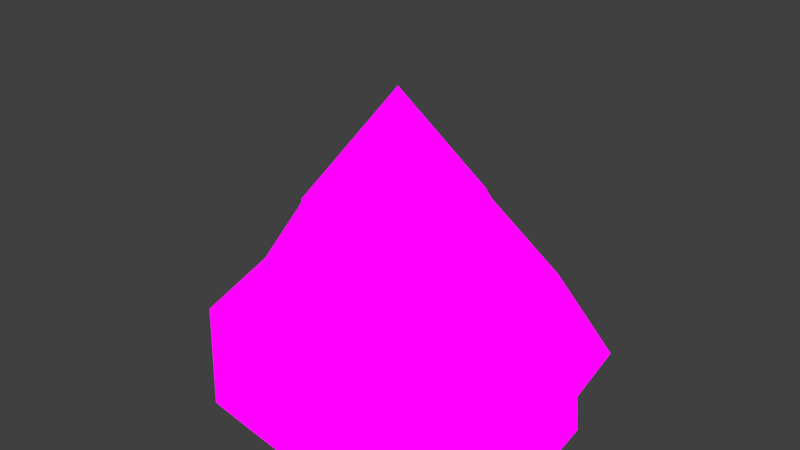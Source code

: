 # Source: Mountain_Gray_Snow_1_.blend  (saved by Blender 2.79.0; exported with 4.5.12 LTS)
import bpy
from mathutils import Matrix  # noqa: F401  (used for matrix-valued properties, if any)

bpy.ops.wm.read_factory_settings(use_empty=True)
scene = bpy.context.scene
scene.name = 'Scene'

# ---- collections
col_collection_1 = bpy.data.collections.new('Collection 1'); scene.collection.children.link(col_collection_1)

# ---- images (referenced by path relative to the original .blend; pixels are not part of the script)
import os
ASSET_DIR = os.environ.get("B2B_ASSET_DIR", "")  # directory of the original .blend (textures are referenced by path, not embedded)
HERE = os.path.dirname(os.path.abspath(__file__))  # packed textures are extracted next to this script under _unpacked/

def load_image(name, relpath, width, height, colorspace="sRGB"):
    """Load a texture the original file referenced (path relative to the .blend, or extracted next to this script)."""
    p = next((c for c in (os.path.join(HERE, relpath), os.path.join(ASSET_DIR, relpath)) if relpath and os.path.exists(c)), "")
    if p:
        img = bpy.data.images.load(p, check_existing=True)
        img.name = name
    else:  # same state as the original file: an image datablock whose file is absent (Cycles renders it pink)
        img = bpy.data.images.new(name, width, height)
        img.source = "FILE"
        img.filepath = "//" + (relpath or name)
    img.colorspace_settings.name = colorspace
    return img
img_colors_png = load_image('colors.png', 'Textures/colors.png', 1024, 1024, 'sRGB')

# ---- materials (node trees are filled in below, after node groups)
mat_mountain = bpy.data.materials.new('Mountain')
mat_mountain.alpha_threshold = 0.0
mat_mountain.roughness = 0.5

# ---- material node trees
mat_mountain.use_nodes = True; mat_mountain.node_tree.nodes.clear()
_N = mat_mountain.node_tree.nodes; _L = mat_mountain.node_tree.links
n0 = _N.new('ShaderNodeOutputMaterial'); n0.name = 'Material Output'; n0.location = (300, 300)
n1 = _N.new('ShaderNodeBsdfDiffuse'); n1.name = 'Diffuse BSDF'; n1.location = (10, 300)
n1.inputs[1].default_value = 1.0
n2 = _N.new('ShaderNodeTexImage'); n2.name = 'Image Texture'; n2.location = (-235, 288)
n2.width = 166
n2.image = img_colors_png
_L.new(n1.outputs[0], n0.inputs[0])
_L.new(n2.outputs[0], n1.inputs[0])
n0.is_active_output = True

# ---- world
world_world = bpy.data.worlds.new('World'); scene.world = world_world
world_world.color = (0.05088, 0.05088, 0.05088)
world_world.use_sun_shadow = False
world_world.sun_shadow_jitter_overblur = 0.0
world_world.cycles.sampling_method = 'MANUAL'

# ---- meshes
me_cone_002 = bpy.data.meshes.new('Cone.002')
me_cone_002.from_pydata([(0.03465, 1.414, 5.96e-08), (0.5702, 1.498, 5.96e-08), (1.276, 0.9932, 5.96e-08), (1.378, 0.3513, 5.96e-08), (1.585, 0.01557, 5.96e-08), (1.67, -0.75, 5.96e-08), (1.406, -1.345, 5.96e-08), (0.9966, -1.436, 5.96e-08), (0.3508, -1.498, 5.96e-08), (-0.09332, -1.44, 5.96e-08), (-0.5746, -1.371, 5.96e-08), (-1.583, -0.5393, 5.96e-08), (-1.67, -0.1659, 5.96e-08), (-1.414, 0.2024, 5.96e-08), (-1.204, 1.033, 5.96e-08), (-0.5527, 1.064, 5.96e-08), (0.01079, 0.4818, 2.074), (0.5281, -0.03536, 2.074), (0.2969, -0.7262, 1.613), (-0.4462, -0.4924, 1.816), (-0.68, 0.2508, 1.613), (0.3175, 0.7052, 1.506), (0.46, -0.4846, 1.838), (-0.2019, -0.5487, 1.997), (-0.5525, -0.03536, 1.982), (-0.2351, 0.5583, 1.824), (0.6261, 0.2195, 1.777), (0.4575, 0.4113, 1.845), (0.5958, -0.2777, 1.842), (0.01079, -0.6999, 1.78), (-0.68, -0.3215, 1.613), (-0.3629, 0.3383, 2.052), (0.0007937, -0.02322, 2.973), (0.01079, 0.4818, 2.113), (0.5281, -0.03536, 2.113), (0.2969, -0.7262, 1.652), (-0.4462, -0.4924, 1.855), (-0.68, 0.2508, 1.652), (0.3175, 0.7052, 1.545), (0.46, -0.4846, 1.877), (-0.2019, -0.5487, 2.036), (-0.5525, -0.03536, 2.021), (-0.2351, 0.5583, 1.863), (0.6261, 0.2195, 1.816), (0.4575, 0.4113, 1.884), (0.5958, -0.2777, 1.881), (0.01079, -0.6999, 1.819), (-0.68, -0.3215, 1.652), (-0.3629, 0.3383, 2.091), (1.066, 0.04306, 1.035), (0.7186, -0.9546, 0.8141), (-0.456, -0.8533, 0.9114), (-0.9651, 0.2606, 0.8141), (0.4516, 1.091, 0.7626), (0.9912, -0.7964, 0.9219), (-0.09077, -0.9019, 0.9982), (-1.02, -0.04871, 0.9909), (-0.366, 0.8034, 0.9149), (1.041, 0.344, 0.8924), (0.03365, 0.9351, 1.035), (0.9132, 0.7448, 0.9254), (1.235, -0.3781, 0.9239), (0.2337, -0.9962, 0.8939), (-1.056, -0.3758, 0.8141), (-0.7108, 0.7019, 1.024)], [], [(0, 59, 53, 1), (1, 53, 60, 2), (2, 60, 58, 3), (3, 58, 49, 4), (4, 49, 61, 5), (5, 61, 54, 6), (6, 54, 50, 7), (7, 50, 62, 8), (8, 62, 55, 9), (9, 55, 51, 10), (10, 51, 63, 11), (11, 63, 56, 12), (12, 56, 52, 13), (13, 52, 64, 14), (14, 64, 57, 15), (15, 57, 59, 0), (0, 1, 2, 3, 4, 5, 6, 7, 8, 9, 10, 11, 12, 13, 14, 15), (45, 34, 32), (19, 23, 40, 36), (23, 29, 46, 40), (29, 18, 35, 46), (18, 22, 39, 35), (22, 28, 45, 39), (26, 27, 44, 43), (28, 17, 34, 45), (17, 26, 43, 34), (21, 16, 33, 38), (27, 21, 38, 44), (16, 25, 42, 33), (25, 31, 48, 42), (31, 20, 37, 48), (20, 24, 41, 37), (24, 30, 47, 41), (30, 19, 36, 47), (35, 39, 32), (40, 46, 32), (47, 36, 32), (37, 41, 32), (42, 48, 32), (44, 38, 32), (34, 43, 32), (39, 45, 32), (46, 35, 32), (36, 40, 32), (41, 47, 32), (48, 37, 32), (33, 42, 32), (38, 33, 32), (43, 44, 32), (53, 59, 16, 21), (58, 60, 27, 26), (61, 49, 17, 28), (50, 54, 22, 18), (55, 62, 29, 23), (63, 51, 19, 30), (52, 56, 24, 20), (57, 64, 31, 25), (60, 53, 21, 27), (49, 58, 26, 17), (54, 61, 28, 22), (62, 50, 18, 29), (51, 55, 23, 19), (56, 63, 30, 24), (64, 52, 20, 31), (59, 57, 25, 16)])
_uv = me_cone_002.uv_layers.new(name='UVMap')
_uv.uv.foreach_set('vector', [0.05364, 0.6615, 0.05005, 0.6584, 0.05305, 0.6588, 0.05409, 0.661, 0.05409, 0.661, 0.05305, 0.6588, 0.05541, 0.658, 0.05484, 0.6609, 0.05484, 0.6609, 0.05541, 0.658, 0.05678, 0.6587, 0.05554, 0.6612, 0.05554, 0.6612, 0.05678, 0.6587, 0.05813, 0.659, 0.05607, 0.6615, 0.05607, 0.6615, 0.05813, 0.659, 0.05856, 0.6608, 0.05663, 0.6621, 0.05663, 0.6621, 0.05856, 0.6608, 0.05922, 0.6625, 0.0568, 0.6626, 0.0568, 0.6626, 0.05922, 0.6625, 0.05889, 0.6635, 0.05662, 0.663, 0.05662, 0.663, 0.05889, 0.6635, 0.05869, 0.6656, 0.05623, 0.6637, 0.05623, 0.6637, 0.05869, 0.6656, 0.05819, 0.6671, 0.05582, 0.6642, 0.05582, 0.6642, 0.05819, 0.6671, 0.05651, 0.6676, 0.05534, 0.6645, 0.05534, 0.6645, 0.05651, 0.6676, 0.05297, 0.6674, 0.05412, 0.6645, 0.05412, 0.6645, 0.05297, 0.6674, 0.05073, 0.6676, 0.05374, 0.6643, 0.05374, 0.6643, 0.05073, 0.6676, 0.05038, 0.6658, 0.05348, 0.664, 0.05348, 0.664, 0.05038, 0.6658, 0.04838, 0.6628, 0.05296, 0.6632, 0.05296, 0.6632, 0.04838, 0.6628, 0.04924, 0.6609, 0.05325, 0.6624, 0.05325, 0.6624, 0.04924, 0.6609, 0.05005, 0.6584, 0.05364, 0.6615, 0.05364, 0.6615, 0.05409, 0.661, 0.05484, 0.6609, 0.05554, 0.6612, 0.05607, 0.6615, 0.05663, 0.6621, 0.0568, 0.6626, 0.05662, 0.663, 0.05623, 0.6637, 0.05582, 0.6642, 0.05534, 0.6645, 0.05412, 0.6645, 0.05374, 0.6643, 0.05348, 0.664, 0.05296, 0.6632, 0.05325, 0.6624, 0.1327, 0.8448, 0.1406, 0.8463, 0.1451, 0.857, 0.1378, 0.8745, 0.1348, 0.8672, 0.1354, 0.8665, 0.1382, 0.8735, 0.1348, 0.8672, 0.1263, 0.8647, 0.1274, 0.8642, 0.1354, 0.8665, 0.1263, 0.8647, 0.1198, 0.857, 0.1211, 0.857, 0.1274, 0.8642, 0.1198, 0.857, 0.1278, 0.8499, 0.1288, 0.8503, 0.1211, 0.857, 0.1278, 0.8499, 0.132, 0.8439, 0.1327, 0.8448, 0.1288, 0.8503, 0.1451, 0.8371, 0.1519, 0.8404, 0.1514, 0.8413, 0.1452, 0.8382, 0.132, 0.8439, 0.1403, 0.8455, 0.1406, 0.8463, 0.1327, 0.8448, 0.1403, 0.8455, 0.1451, 0.8371, 0.1452, 0.8382, 0.1406, 0.8463, 0.1638, 0.8384, 0.1568, 0.8521, 0.156, 0.8524, 0.1628, 0.8392, 0.1519, 0.8404, 0.1638, 0.8384, 0.1628, 0.8392, 0.1514, 0.8413, 0.1568, 0.8521, 0.1638, 0.857, 0.1627, 0.857, 0.156, 0.8524, 0.1638, 0.857, 0.1572, 0.8621, 0.1564, 0.8617, 0.1627, 0.857, 0.1572, 0.8621, 0.1616, 0.8737, 0.1607, 0.8729, 0.1564, 0.8617, 0.1616, 0.8737, 0.1506, 0.8706, 0.1502, 0.8698, 0.1607, 0.8729, 0.1506, 0.8706, 0.1451, 0.8814, 0.145, 0.8802, 0.1502, 0.8698, 0.1451, 0.8814, 0.1378, 0.8745, 0.1382, 0.8735, 0.145, 0.8802, 0.1211, 0.857, 0.1288, 0.8503, 0.1451, 0.857, 0.1354, 0.8665, 0.1274, 0.8642, 0.1451, 0.857, 0.145, 0.8802, 0.1382, 0.8735, 0.1451, 0.857, 0.1607, 0.8729, 0.1502, 0.8698, 0.1451, 0.857, 0.1627, 0.857, 0.1564, 0.8617, 0.1451, 0.857, 0.1514, 0.8413, 0.1628, 0.8392, 0.1451, 0.857, 0.1406, 0.8463, 0.1452, 0.8382, 0.1451, 0.857, 0.1288, 0.8503, 0.1327, 0.8448, 0.1451, 0.857, 0.1274, 0.8642, 0.1211, 0.857, 0.1451, 0.857, 0.1382, 0.8735, 0.1354, 0.8665, 0.1451, 0.857, 0.1502, 0.8698, 0.145, 0.8802, 0.1451, 0.857, 0.1564, 0.8617, 0.1607, 0.8729, 0.1451, 0.857, 0.156, 0.8524, 0.1627, 0.857, 0.1451, 0.857, 0.1628, 0.8392, 0.156, 0.8524, 0.1451, 0.857, 0.1452, 0.8382, 0.1514, 0.8413, 0.1451, 0.857, 0.05305, 0.6588, 0.05005, 0.6584, 0.02354, 0.6391, 0.04883, 0.6442, 0.05678, 0.6587, 0.05541, 0.658, 0.06133, 0.6386, 0.06693, 0.6431, 0.05856, 0.6608, 0.05813, 0.659, 0.07869, 0.6429, 0.07769, 0.6537, 0.05889, 0.6635, 0.05922, 0.6625, 0.07869, 0.6601, 0.07364, 0.6693, 0.05819, 0.6671, 0.05869, 0.6656, 0.07375, 0.6789, 0.07332, 0.6897, 0.05297, 0.6674, 0.05651, 0.6676, 0.06229, 0.6909, 0.04934, 0.6881, 0.05038, 0.6658, 0.05073, 0.6676, 0.03076, 0.6932, 0.03203, 0.6731, 0.04924, 0.6609, 0.04838, 0.6628, 0.01575, 0.6605, 0.02578, 0.6522, 0.05541, 0.658, 0.05305, 0.6588, 0.04883, 0.6442, 0.06133, 0.6386, 0.05813, 0.659, 0.05678, 0.6587, 0.06693, 0.6431, 0.07869, 0.6429, 0.05922, 0.6625, 0.05856, 0.6608, 0.07769, 0.6537, 0.07869, 0.6601, 0.05869, 0.6656, 0.05889, 0.6635, 0.07364, 0.6693, 0.07375, 0.6789, 0.05651, 0.6676, 0.05819, 0.6671, 0.07332, 0.6897, 0.06229, 0.6909, 0.05073, 0.6676, 0.05297, 0.6674, 0.04934, 0.6881, 0.03076, 0.6932, 0.04838, 0.6628, 0.05038, 0.6658, 0.03203, 0.6731, 0.01575, 0.6605, 0.05005, 0.6584, 0.04924, 0.6609, 0.02578, 0.6522, 0.02354, 0.6391])
me_cone_002.materials.append(mat_mountain)
me_cone_002.use_remesh_preserve_volume = False
me_cone_002.use_remesh_preserve_attributes = False
me_cone_002.use_mirror_vertex_groups = False
me_cone_002.update()

# ---- objects
ob_mountain = bpy.data.objects.new('Mountain', me_cone_002)

# ---- transforms, parenting, visibility, modifiers, constraints
ob_mountain.location = (-0.08999, 0.1727, -2.068)
ob_mountain.scale = (2.849, 2.849, 2.068)
ob_mountain.lineart.crease_threshold = 0.0

# ---- collection membership
col_collection_1.objects.link(ob_mountain)

# ---- scene / render settings (as saved in the file)
scene.frame_start = 1; scene.frame_end = 250; scene.frame_set(1)
scene.render.engine = 'CYCLES'
scene.render.resolution_percentage = 50
scene.render.dither_intensity = 0.0
scene.cycles.use_denoising = False
scene.cycles.samples = 128
scene.cycles.sampling_pattern = 'TABULATED_SOBOL'
scene.cycles.use_adaptive_sampling = False
scene.cycles.use_light_tree = False
scene.cycles.blur_glossy = 0.0
scene.cycles.sample_clamp_indirect = 0.0
scene.view_settings.view_transform = 'Standard'
bpy.context.view_layer.update()

# ---- added for rendering (the .blend has no active camera and no usable light): camera, sun
cam_auto = bpy.data.cameras.new('AutoCamera')
cam_auto.lens = 50.0
cam_auto.sensor_width = 36.0
cam_auto.clip_end = 1000.0
ob_auto_camera = bpy.data.objects.new('AutoCamera', cam_auto)
scene.collection.objects.link(ob_auto_camera)
ob_auto_camera.location = (13.0343, -15.5764, 11.5058)
ob_auto_camera.rotation_euler = (1.09748, -7.21219e-08, 0.694738)
scene.camera = ob_auto_camera
light_auto_sun = bpy.data.lights.new('AutoSun', 'SUN')
light_auto_sun.energy = 3.0
light_auto_sun.angle = 0.0523599
ob_auto_sun = bpy.data.objects.new('AutoSun', light_auto_sun)
scene.collection.objects.link(ob_auto_sun)
ob_auto_sun.rotation_euler = (0.872665, 0.174533, 0.523599)
bpy.context.view_layer.update()
